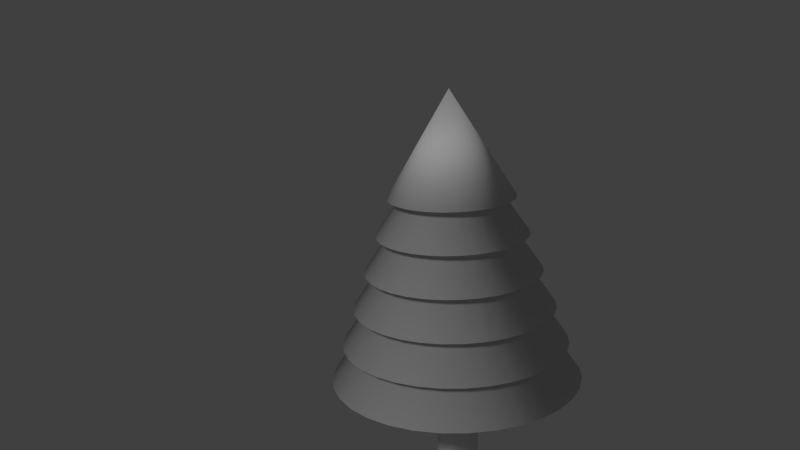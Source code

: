 # Source: tree.blend  (saved by Blender 2.72.0; exported with 4.5.12 LTS)
import bpy
from mathutils import Matrix  # noqa: F401  (used for matrix-valued properties, if any)

bpy.ops.wm.read_factory_settings(use_empty=True)
scene = bpy.context.scene
scene.name = 'Scene'

# ---- collections
col_collection_1 = bpy.data.collections.new('Collection 1'); scene.collection.children.link(col_collection_1)

# ---- materials (node trees are filled in below, after node groups)
mat_material_001 = bpy.data.materials.new('Material.001')
mat_material_001.alpha_threshold = 0.0
mat_material_001.use_transparent_shadow = False
mat_material_001.roughness = 0.5
mat_material_001.specular_intensity = 0.0
mat_material = bpy.data.materials.new('Material')
mat_material.alpha_threshold = 0.0
mat_material.use_transparent_shadow = False
mat_material.roughness = 0.5
mat_material.specular_intensity = 0.0
mat_material.line_color = (0.0, 0.0, 0.0, 1.0)

# ---- node groups
ng_auto_smooth = bpy.data.node_groups.new('Auto Smooth', 'GeometryNodeTree')
_s = ng_auto_smooth.interface.new_socket(name='Geometry', in_out='OUTPUT', socket_type='NodeSocketGeometry')
_s = ng_auto_smooth.interface.new_socket(name='Geometry', in_out='INPUT', socket_type='NodeSocketGeometry')
_s = ng_auto_smooth.interface.new_socket(name='Angle', in_out='INPUT', socket_type='NodeSocketFloat')
_s.subtype = 'ANGLE'
_s.min_value = 0.0
_s.max_value = 3.142
ng_auto_smooth.is_modifier = True
_N = ng_auto_smooth.nodes; _L = ng_auto_smooth.links
n0 = _N.new('NodeGroupOutput'); n0.name = 'Group Output'; n0.location = (480, -100)
n1 = _N.new('NodeGroupInput'); n1.name = 'Group Input'; n1.location = (-420, -300)
n2 = _N.new('NodeGroupInput'); n2.name = 'Group Input.001'; n2.location = (-60, -100)
n3 = _N.new('GeometryNodeSetShadeSmooth'); n3.name = 'Set Shade Smooth'; n3.location = (120, -100)
n3.domain = 'EDGE'
n4 = _N.new('GeometryNodeSetShadeSmooth'); n4.name = 'Set Shade Smooth.001'; n4.location = (300, -100)
n5 = _N.new('GeometryNodeInputMeshEdgeAngle'); n5.name = 'Edge Angle'; n5.location = (-420, -220)
n6 = _N.new('GeometryNodeInputEdgeSmooth'); n6.name = 'Is Edge Smooth'; n6.location = (-60, -160)
n7 = _N.new('GeometryNodeInputShadeSmooth'); n7.name = 'Is Face Smooth'; n7.location = (-240, -340)
n8 = _N.new('FunctionNodeBooleanMath'); n8.name = 'Boolean Math'; n8.location = (-60, -220)
n9 = _N.new('FunctionNodeCompare'); n9.name = 'Compare'; n9.location = (-240, -180)
n9.operation = 'LESS_EQUAL'
_L.new(n5.outputs[0], n9.inputs[0])
_L.new(n4.outputs[0], n0.inputs[0])
_L.new(n1.outputs[1], n9.inputs[1])
_L.new(n9.outputs[0], n8.inputs[0])
_L.new(n7.outputs[0], n8.inputs[1])
_L.new(n2.outputs[0], n3.inputs[0])
_L.new(n6.outputs[0], n3.inputs[1])
_L.new(n3.outputs[0], n4.inputs[0])
_L.new(n8.outputs[0], n3.inputs[2])
n0.is_active_output = True

# ---- material node trees

# ---- world
world_world = bpy.data.worlds.new('World'); scene.world = world_world
world_world.color = (0.05088, 0.05088, 0.05088)
world_world.use_sun_shadow = False
world_world.sun_shadow_jitter_overblur = 0.0
world_world.cycles.sampling_method = 'MANUAL'
world_world.cycles.sample_map_resolution = 256

# ---- cameras
cam_camera = bpy.data.cameras.new('Camera')
cam_camera.clip_end = 100.0
cam_camera.lens = 35.0
cam_camera.sensor_width = 32.0
cam_camera.sensor_height = 18.0
cam_camera.ortho_scale = 7.314
cam_camera.dof.focus_distance = 0.0
cam_camera.dof.aperture_fstop = 128.0

# ---- lights
light_sun = bpy.data.lights.new('Sun', 'SUN')
light_sun.transmission_factor = 0.0
light_sun.angle = 0.1993
light_sun.energy = 1.0
light_sun.shadow_buffer_clip_start = 0.5
light_sun.shadow_soft_size = 0.1
light_sun.shadow_cascade_max_distance = 1000.0
light_sun.cycles.use_multiple_importance_sampling = False

# ---- meshes
me_circle = bpy.data.meshes.new('Circle')
me_circle.from_pydata([(1.911e-07, 3.4, -2.575), (-0.6633, 3.335, -2.575), (-1.301, 3.141, -2.575), (-1.889, 2.827, -2.575), (-2.404, 2.404, -2.575), (-2.827, 1.889, -2.575), (-3.141, 1.301, -2.575), (-3.335, 0.6633, -2.575), (-3.4, -3.988e-07, -2.575), (-3.335, -0.6633, -2.575), (-3.141, -1.301, -2.575), (-2.827, -1.889, -2.575), (-2.404, -2.404, -2.575), (-1.889, -2.827, -2.575), (-1.301, -3.141, -2.575), (-0.6633, -3.335, -2.575), (1.299e-06, -3.4, -2.575), (0.6633, -3.335, -2.575), (1.301, -3.141, -2.575), (1.889, -2.827, -2.575), (2.404, -2.404, -2.575), (2.827, -1.889, -2.575), (3.141, -1.301, -2.575), (3.335, -0.6633, -2.575), (3.4, 2.627e-06, -2.575), (3.335, 0.6633, -2.575), (3.141, 1.301, -2.575), (2.827, 1.889, -2.575), (2.404, 2.404, -2.575), (1.889, 2.827, -2.575), (1.301, 3.141, -2.575), (0.6633, 3.335, -2.575), (2.824e-07, 2.72, -1.575), (-0.5306, 2.668, -1.575), (-1.041, 2.513, -1.575), (-1.511, 2.262, -1.575), (-1.923, 1.923, -1.575), (-2.262, 1.511, -1.575), (-2.513, 1.041, -1.575), (-2.668, 0.5306, -1.575), (-2.72, -2.765e-07, -1.575), (-2.668, -0.5306, -1.575), (-2.513, -1.041, -1.575), (-2.262, -1.511, -1.575), (-1.923, -1.923, -1.575), (-1.511, -2.262, -1.575), (-1.041, -2.513, -1.575), (-0.5306, -2.668, -1.575), (1.169e-06, -2.72, -1.575), (0.5306, -2.668, -1.575), (1.041, -2.513, -1.575), (1.511, -2.262, -1.575), (1.923, -1.923, -1.575), (2.262, -1.511, -1.575), (2.513, -1.041, -1.575), (2.668, -0.5306, -1.575), (2.72, 2.145e-06, -1.575), (2.668, 0.5306, -1.575), (2.513, 1.041, -1.575), (2.262, 1.511, -1.575), (1.923, 1.923, -1.575), (1.511, 2.262, -1.575), (1.041, 2.513, -1.575), (0.5306, 2.668, -1.575), (3.334e-07, 3.06, -1.575), (-0.597, 3.001, -1.575), (-1.171, 2.827, -1.575), (-1.7, 2.544, -1.575), (-2.164, 2.164, -1.575), (-2.544, 1.7, -1.575), (-2.827, 1.171, -1.575), (-3.001, 0.597, -1.575), (-3.06, -3.377e-07, -1.575), (-3.001, -0.597, -1.575), (-2.827, -1.171, -1.575), (-2.544, -1.7, -1.575), (-2.164, -2.164, -1.575), (-1.7, -2.544, -1.575), (-1.171, -2.827, -1.575), (-0.597, -3.001, -1.575), (1.33e-06, -3.06, -1.575), (0.597, -3.001, -1.575), (1.171, -2.827, -1.575), (1.7, -2.544, -1.575), (2.164, -2.164, -1.575), (2.544, -1.7, -1.575), (2.827, -1.171, -1.575), (3.001, -0.597, -1.575), (3.06, 2.386e-06, -1.575), (3.001, 0.597, -1.575), (2.827, 1.171, -1.575), (2.544, 1.7, -1.575), (2.164, 2.164, -1.575), (1.7, 2.544, -1.575), (1.171, 2.827, -1.575), (0.597, 3.001, -1.575), (2.385e-07, 2.38, -0.575), (-0.4643, 2.334, -0.575), (-0.9108, 2.199, -0.575), (-1.322, 1.979, -0.575), (-1.683, 1.683, -0.575), (-1.979, 1.322, -0.575), (-2.199, 0.9108, -0.575), (-2.334, 0.4643, -0.575), (-2.38, -2.153e-07, -0.575), (-2.334, -0.4643, -0.575), (-2.199, -0.9108, -0.575), (-1.979, -1.322, -0.575), (-1.683, -1.683, -0.575), (-1.322, -1.979, -0.575), (-0.9108, -2.199, -0.575), (-0.4643, -2.334, -0.575), (1.014e-06, -2.38, -0.575), (0.4643, -2.334, -0.575), (0.9108, -2.199, -0.575), (1.322, -1.979, -0.575), (1.683, -1.683, -0.575), (1.979, -1.322, -0.575), (2.199, -0.9108, -0.575), (2.334, -0.4643, -0.575), (2.38, 1.903e-06, -0.575), (2.334, 0.4643, -0.575), (2.199, 0.9108, -0.575), (1.979, 1.322, -0.575), (1.683, 1.683, -0.575), (1.322, 1.979, -0.575), (0.9108, 2.199, -0.575), (0.4643, 2.334, -0.575), (2.858e-07, 2.72, -0.575), (-0.5306, 2.668, -0.575), (-1.041, 2.513, -0.575), (-1.511, 2.262, -0.575), (-1.923, 1.923, -0.575), (-2.262, 1.511, -0.575), (-2.513, 1.041, -0.575), (-2.668, 0.5306, -0.575), (-2.72, -2.765e-07, -0.575), (-2.668, -0.5306, -0.575), (-2.513, -1.041, -0.575), (-2.262, -1.511, -0.575), (-1.923, -1.923, -0.575), (-1.511, -2.262, -0.575), (-1.041, -2.513, -0.575), (-0.5306, -2.668, -0.575), (1.172e-06, -2.72, -0.575), (0.5306, -2.668, -0.575), (1.041, -2.513, -0.575), (1.511, -2.262, -0.575), (1.923, -1.923, -0.575), (2.262, -1.511, -0.575), (2.513, -1.041, -0.575), (2.668, -0.5306, -0.575), (2.72, 2.145e-06, -0.575), (2.668, 0.5306, -0.575), (2.513, 1.041, -0.575), (2.262, 1.511, -0.575), (1.923, 1.923, -0.575), (1.511, 2.262, -0.575), (1.041, 2.513, -0.575), (0.5306, 2.668, -0.575), (1.913e-07, 2.04, 0.425), (-0.398, 2.001, 0.425), (-0.7807, 1.885, 0.425), (-1.133, 1.696, 0.425), (-1.442, 1.442, 0.425), (-1.696, 1.133, 0.425), (-1.885, 0.7807, 0.425), (-2.001, 0.398, 0.425), (-2.04, -1.542e-07, 0.425), (-2.001, -0.398, 0.425), (-1.885, -0.7807, 0.425), (-1.696, -1.133, 0.425), (-1.442, -1.442, 0.425), (-1.133, -1.696, 0.425), (-0.7807, -1.885, 0.425), (-0.398, -2.001, 0.425), (8.56e-07, -2.04, 0.425), (0.398, -2.001, 0.425), (0.7807, -1.885, 0.425), (1.133, -1.696, 0.425), (1.442, -1.442, 0.425), (1.696, -1.133, 0.425), (1.885, -0.7807, 0.425), (2.001, -0.398, 0.425), (2.04, 1.662e-06, 0.425), (2.001, 0.398, 0.425), (1.885, 0.7807, 0.425), (1.696, 1.133, 0.425), (1.442, 1.442, 0.425), (1.133, 1.696, 0.425), (0.7807, 1.885, 0.425), (0.398, 2.001, 0.425), (2.353e-07, 2.38, 0.425), (-0.4643, 2.334, 0.425), (-0.9108, 2.199, 0.425), (-1.322, 1.979, 0.425), (-1.683, 1.683, 0.425), (-1.979, 1.322, 0.425), (-2.199, 0.9108, 0.425), (-2.334, 0.4643, 0.425), (-2.38, -2.153e-07, 0.425), (-2.334, -0.4643, 0.425), (-2.199, -0.9108, 0.425), (-1.979, -1.322, 0.425), (-1.683, -1.683, 0.425), (-1.322, -1.979, 0.425), (-0.9108, -2.199, 0.425), (-0.4643, -2.334, 0.425), (1.011e-06, -2.38, 0.425), (0.4643, -2.334, 0.425), (0.9108, -2.199, 0.425), (1.322, -1.979, 0.425), (1.683, -1.683, 0.425), (1.979, -1.322, 0.425), (2.199, -0.9108, 0.425), (2.334, -0.4643, 0.425), (2.38, 1.903e-06, 0.425), (2.334, 0.4643, 0.425), (2.199, 0.9108, 0.425), (1.979, 1.322, 0.425), (1.683, 1.683, 0.425), (1.322, 1.979, 0.425), (0.9108, 2.199, 0.425), (0.4643, 2.334, 0.425), (1.551e-07, 1.7, 1.425), (-0.3317, 1.667, 1.425), (-0.6506, 1.571, 1.425), (-0.9445, 1.413, 1.425), (-1.202, 1.202, 1.425), (-1.413, 0.9445, 1.425), (-1.571, 0.6506, 1.425), (-1.667, 0.3317, 1.425), (-1.7, -9.301e-08, 1.425), (-1.667, -0.3317, 1.425), (-1.571, -0.6506, 1.425), (-1.413, -0.9445, 1.425), (-1.202, -1.202, 1.425), (-0.9445, -1.413, 1.425), (-0.6506, -1.571, 1.425), (-0.3317, -1.667, 1.425), (7.091e-07, -1.7, 1.425), (0.3317, -1.667, 1.425), (0.6506, -1.571, 1.425), (0.9445, -1.413, 1.425), (1.202, -1.202, 1.425), (1.413, -0.9445, 1.425), (1.571, -0.6506, 1.425), (1.667, -0.3317, 1.425), (1.7, 1.42e-06, 1.425), (1.667, 0.3317, 1.425), (1.571, 0.6506, 1.425), (1.413, 0.9445, 1.425), (1.202, 1.202, 1.425), (0.9445, 1.413, 1.425), (0.6506, 1.571, 1.425), (0.3317, 1.667, 1.425), (1.991e-07, 2.04, 1.425), (-0.398, 2.001, 1.425), (-0.7807, 1.885, 1.425), (-1.133, 1.696, 1.425), (-1.442, 1.442, 1.425), (-1.696, 1.133, 1.425), (-1.885, 0.7807, 1.425), (-2.001, 0.398, 1.425), (-2.04, -1.542e-07, 1.425), (-2.001, -0.398, 1.425), (-1.885, -0.7807, 1.425), (-1.696, -1.133, 1.425), (-1.442, -1.442, 1.425), (-1.133, -1.696, 1.425), (-0.7807, -1.885, 1.425), (-0.398, -2.001, 1.425), (8.638e-07, -2.04, 1.425), (0.398, -2.001, 1.425), (0.7807, -1.885, 1.425), (1.133, -1.696, 1.425), (1.442, -1.442, 1.425), (1.696, -1.133, 1.425), (1.885, -0.7807, 1.425), (2.001, -0.398, 1.425), (2.04, 1.662e-06, 1.425), (2.001, 0.398, 1.425), (1.885, 0.7807, 1.425), (1.696, 1.133, 1.425), (1.442, 1.442, 1.425), (1.133, 1.696, 1.425), (0.7807, 1.885, 1.425), (0.398, 2.001, 1.425), (9.517e-08, 1.36, 2.425), (-0.2653, 1.334, 2.425), (-0.5204, 1.256, 2.425), (-0.7556, 1.131, 2.425), (-0.9617, 0.9617, 2.425), (-1.131, 0.7556, 2.425), (-1.256, 0.5204, 2.425), (-1.334, 0.2653, 2.425), (-1.36, -3.184e-08, 2.425), (-1.334, -0.2653, 2.425), (-1.256, -0.5204, 2.425), (-1.131, -0.7556, 2.425), (-0.9617, -0.9617, 2.425), (-0.7556, -1.131, 2.425), (-0.5204, -1.256, 2.425), (-0.2653, -1.334, 2.425), (5.383e-07, -1.36, 2.425), (0.2653, -1.334, 2.425), (0.5205, -1.256, 2.425), (0.7556, -1.131, 2.425), (0.9617, -0.9617, 2.425), (1.131, -0.7556, 2.425), (1.256, -0.5204, 2.425), (1.334, -0.2653, 2.425), (1.36, 1.179e-06, 2.425), (1.334, 0.2653, 2.425), (1.256, 0.5205, 2.425), (1.131, 0.7556, 2.425), (0.9617, 0.9617, 2.425), (0.7556, 1.131, 2.425), (0.5204, 1.256, 2.425), (0.2653, 1.334, 2.425), (1.348e-07, 1.7, 2.425), (-0.3317, 1.667, 2.425), (-0.6506, 1.571, 2.425), (-0.9445, 1.413, 2.425), (-1.202, 1.202, 2.425), (-1.413, 0.9445, 2.425), (-1.571, 0.6506, 2.425), (-1.667, 0.3317, 2.425), (-1.7, -9.301e-08, 2.425), (-1.667, -0.3317, 2.425), (-1.571, -0.6506, 2.425), (-1.413, -0.9445, 2.425), (-1.202, -1.202, 2.425), (-0.9445, -1.413, 2.425), (-0.6506, -1.571, 2.425), (-0.3317, -1.667, 2.425), (6.887e-07, -1.7, 2.425), (0.3317, -1.667, 2.425), (0.6506, -1.571, 2.425), (0.9445, -1.413, 2.425), (1.202, -1.202, 2.425), (1.413, -0.9445, 2.425), (1.571, -0.6506, 2.425), (1.667, -0.3317, 2.425), (1.7, 1.42e-06, 2.425), (1.667, 0.3317, 2.425), (1.571, 0.6506, 2.425), (1.413, 0.9445, 2.425), (1.202, 1.202, 2.425), (0.9445, 1.413, 2.425), (0.6506, 1.571, 2.425), (0.3317, 1.667, 2.425), (-9.248e-08, 2.203e-07, 5.225)], [], [(1, 0, 31, 30, 29, 28, 27, 26, 25, 24, 23, 22, 21, 20, 19, 18, 17, 16, 15, 14, 13, 12, 11, 10, 9, 8, 7, 6, 5, 4, 3, 2), (58, 59, 91, 90), (23, 24, 56, 55), (1, 2, 34, 33), (12, 13, 45, 44), (21, 22, 54, 53), (10, 11, 43, 42), (30, 31, 63, 62), (19, 20, 52, 51), (8, 9, 41, 40), (28, 29, 61, 60), (17, 18, 50, 49), (6, 7, 39, 38), (26, 27, 59, 58), (4, 5, 37, 36), (15, 16, 48, 47), (24, 25, 57, 56), (2, 3, 35, 34), (13, 14, 46, 45), (22, 23, 55, 54), (0, 1, 33, 32), (11, 12, 44, 43), (31, 0, 32, 63), (20, 21, 53, 52), (9, 10, 42, 41), (29, 30, 62, 61), (18, 19, 51, 50), (7, 8, 40, 39), (27, 28, 60, 59), (16, 17, 49, 48), (5, 6, 38, 37), (25, 26, 58, 57), (3, 4, 36, 35), (14, 15, 47, 46), (92, 93, 125, 124), (36, 37, 69, 68), (47, 48, 80, 79), (56, 57, 89, 88), (34, 35, 67, 66), (45, 46, 78, 77), (54, 55, 87, 86), (32, 33, 65, 64), (43, 44, 76, 75), (63, 32, 64, 95), (52, 53, 85, 84), (41, 42, 74, 73), (61, 62, 94, 93), (50, 51, 83, 82), (39, 40, 72, 71), (59, 60, 92, 91), (48, 49, 81, 80), (37, 38, 70, 69), (57, 58, 90, 89), (35, 36, 68, 67), (46, 47, 79, 78), (55, 56, 88, 87), (33, 34, 66, 65), (44, 45, 77, 76), (53, 54, 86, 85), (42, 43, 75, 74), (62, 63, 95, 94), (51, 52, 84, 83), (40, 41, 73, 72), (60, 61, 93, 92), (49, 50, 82, 81), (38, 39, 71, 70), (126, 127, 159, 158), (81, 82, 114, 113), (70, 71, 103, 102), (90, 91, 123, 122), (68, 69, 101, 100), (79, 80, 112, 111), (88, 89, 121, 120), (66, 67, 99, 98), (77, 78, 110, 109), (86, 87, 119, 118), (64, 65, 97, 96), (75, 76, 108, 107), (95, 64, 96, 127), (84, 85, 117, 116), (73, 74, 106, 105), (93, 94, 126, 125), (82, 83, 115, 114), (71, 72, 104, 103), (91, 92, 124, 123), (80, 81, 113, 112), (69, 70, 102, 101), (89, 90, 122, 121), (67, 68, 100, 99), (78, 79, 111, 110), (87, 88, 120, 119), (65, 66, 98, 97), (76, 77, 109, 108), (85, 86, 118, 117), (74, 75, 107, 106), (94, 95, 127, 126), (83, 84, 116, 115), (72, 73, 105, 104), (149, 150, 182, 181), (115, 116, 148, 147), (104, 105, 137, 136), (124, 125, 157, 156), (113, 114, 146, 145), (102, 103, 135, 134), (122, 123, 155, 154), (100, 101, 133, 132), (111, 112, 144, 143), (120, 121, 153, 152), (98, 99, 131, 130), (109, 110, 142, 141), (118, 119, 151, 150), (96, 97, 129, 128), (107, 108, 140, 139), (127, 96, 128, 159), (116, 117, 149, 148), (105, 106, 138, 137), (125, 126, 158, 157), (114, 115, 147, 146), (103, 104, 136, 135), (123, 124, 156, 155), (112, 113, 145, 144), (101, 102, 134, 133), (121, 122, 154, 153), (99, 100, 132, 131), (110, 111, 143, 142), (119, 120, 152, 151), (97, 98, 130, 129), (108, 109, 141, 140), (117, 118, 150, 149), (106, 107, 139, 138), (183, 184, 216, 215), (138, 139, 171, 170), (158, 159, 191, 190), (147, 148, 180, 179), (136, 137, 169, 168), (156, 157, 189, 188), (145, 146, 178, 177), (134, 135, 167, 166), (154, 155, 187, 186), (132, 133, 165, 164), (143, 144, 176, 175), (152, 153, 185, 184), (130, 131, 163, 162), (141, 142, 174, 173), (150, 151, 183, 182), (128, 129, 161, 160), (139, 140, 172, 171), (159, 128, 160, 191), (148, 149, 181, 180), (137, 138, 170, 169), (157, 158, 190, 189), (146, 147, 179, 178), (135, 136, 168, 167), (155, 156, 188, 187), (144, 145, 177, 176), (133, 134, 166, 165), (153, 154, 186, 185), (131, 132, 164, 163), (142, 143, 175, 174), (151, 152, 184, 183), (129, 130, 162, 161), (140, 141, 173, 172), (217, 218, 250, 249), (161, 162, 194, 193), (172, 173, 205, 204), (181, 182, 214, 213), (170, 171, 203, 202), (190, 191, 223, 222), (179, 180, 212, 211), (168, 169, 201, 200), (188, 189, 221, 220), (177, 178, 210, 209), (166, 167, 199, 198), (186, 187, 219, 218), (164, 165, 197, 196), (175, 176, 208, 207), (184, 185, 217, 216), (162, 163, 195, 194), (173, 174, 206, 205), (182, 183, 215, 214), (160, 161, 193, 192), (171, 172, 204, 203), (191, 160, 192, 223), (180, 181, 213, 212), (169, 170, 202, 201), (189, 190, 222, 221), (178, 179, 211, 210), (167, 168, 200, 199), (187, 188, 220, 219), (176, 177, 209, 208), (165, 166, 198, 197), (185, 186, 218, 217), (163, 164, 196, 195), (174, 175, 207, 206), (251, 252, 284, 283), (195, 196, 228, 227), (206, 207, 239, 238), (215, 216, 248, 247), (193, 194, 226, 225), (204, 205, 237, 236), (213, 214, 246, 245), (202, 203, 235, 234), (222, 223, 255, 254), (211, 212, 244, 243), (200, 201, 233, 232), (220, 221, 253, 252), (209, 210, 242, 241), (198, 199, 231, 230), (218, 219, 251, 250), (196, 197, 229, 228), (207, 208, 240, 239), (216, 217, 249, 248), (194, 195, 227, 226), (205, 206, 238, 237), (214, 215, 247, 246), (192, 193, 225, 224), (203, 204, 236, 235), (223, 192, 224, 255), (212, 213, 245, 244), (201, 202, 234, 233), (221, 222, 254, 253), (210, 211, 243, 242), (199, 200, 232, 231), (219, 220, 252, 251), (208, 209, 241, 240), (197, 198, 230, 229), (285, 286, 318, 317), (240, 241, 273, 272), (229, 230, 262, 261), (249, 250, 282, 281), (227, 228, 260, 259), (238, 239, 271, 270), (247, 248, 280, 279), (225, 226, 258, 257), (236, 237, 269, 268), (245, 246, 278, 277), (234, 235, 267, 266), (254, 255, 287, 286), (243, 244, 276, 275), (232, 233, 265, 264), (252, 253, 285, 284), (241, 242, 274, 273), (230, 231, 263, 262), (250, 251, 283, 282), (228, 229, 261, 260), (239, 240, 272, 271), (248, 249, 281, 280), (226, 227, 259, 258), (237, 238, 270, 269), (246, 247, 279, 278), (224, 225, 257, 256), (235, 236, 268, 267), (255, 224, 256, 287), (244, 245, 277, 276), (233, 234, 266, 265), (253, 254, 286, 285), (242, 243, 275, 274), (231, 232, 264, 263), (319, 288, 320, 351), (274, 275, 307, 306), (263, 264, 296, 295), (283, 284, 316, 315), (272, 273, 305, 304), (261, 262, 294, 293), (281, 282, 314, 313), (259, 260, 292, 291), (270, 271, 303, 302), (279, 280, 312, 311), (257, 258, 290, 289), (268, 269, 301, 300), (277, 278, 310, 309), (266, 267, 299, 298), (286, 287, 319, 318), (275, 276, 308, 307), (264, 265, 297, 296), (284, 285, 317, 316), (273, 274, 306, 305), (262, 263, 295, 294), (282, 283, 315, 314), (260, 261, 293, 292), (271, 272, 304, 303), (280, 281, 313, 312), (258, 259, 291, 290), (269, 270, 302, 301), (278, 279, 311, 310), (256, 257, 289, 288), (267, 268, 300, 299), (287, 256, 288, 319), (276, 277, 309, 308), (265, 266, 298, 297), (308, 309, 341, 340), (297, 298, 330, 329), (317, 318, 350, 349), (306, 307, 339, 338), (295, 296, 328, 327), (315, 316, 348, 347), (304, 305, 337, 336), (293, 294, 326, 325), (313, 314, 346, 345), (291, 292, 324, 323), (302, 303, 335, 334), (311, 312, 344, 343), (289, 290, 322, 321), (300, 301, 333, 332), (309, 310, 342, 341), (298, 299, 331, 330), (318, 319, 351, 350), (307, 308, 340, 339), (296, 297, 329, 328), (316, 317, 349, 348), (305, 306, 338, 337), (294, 295, 327, 326), (314, 315, 347, 346), (292, 293, 325, 324), (303, 304, 336, 335), (312, 313, 345, 344), (290, 291, 323, 322), (301, 302, 334, 333), (310, 311, 343, 342), (288, 289, 321, 320), (299, 300, 332, 331), (342, 343, 352), (320, 321, 352), (331, 332, 352), (351, 320, 352), (340, 341, 352), (329, 330, 352), (349, 350, 352), (338, 339, 352), (327, 328, 352), (347, 348, 352), (336, 337, 352), (325, 326, 352), (345, 346, 352), (323, 324, 352), (334, 335, 352), (343, 344, 352), (321, 322, 352), (332, 333, 352), (341, 342, 352), (330, 331, 352), (350, 351, 352), (339, 340, 352), (328, 329, 352), (348, 349, 352), (337, 338, 352), (326, 327, 352), (346, 347, 352), (324, 325, 352), (335, 336, 352), (344, 345, 352), (322, 323, 352), (333, 334, 352)])
me_circle.polygons.foreach_set('use_smooth', [True] * 353)
_uv = me_circle.uv_layers.new(name='UVMap')
_uv.uv.foreach_set('vector', [0.5, 1.0, 0.4025, 0.9904, 0.3087, 0.9619, 0.2222, 0.9157, 0.1464, 0.8536, 0.08427, 0.7778, 0.03806, 0.6913, 0.009607, 0.5975, 0.0, 0.5, 0.009607, 0.4025, 0.03806, 0.3087, 0.08426, 0.2222, 0.1464, 0.1464, 0.2222, 0.08427, 0.3087, 0.03806, 0.4025, 0.009607, 0.5, 0.0, 0.5975, 0.009607, 0.6913, 0.03806, 0.7778, 0.08427, 0.8536, 0.1464, 0.9157, 0.2222, 0.9619, 0.3087, 0.9904, 0.4025, 1.0, 0.5, 0.9904, 0.5975, 0.9619, 0.6913, 0.9157, 0.7778, 0.8536, 0.8536, 0.7778, 0.9157, 0.6913, 0.9619, 0.5975, 0.9904, 0.0, 0.0, 0.0, 1.0, 1.0, 1.0, 1.0, 0.0, 0.0, 0.0, 0.0, 1.0, 1.0, 1.0, 1.0, 0.0, 0.0, 0.0, 0.0, 1.0, 1.0, 1.0, 1.0, 0.0, 0.0, 0.0, 0.0, 1.0, 1.0, 1.0, 1.0, 0.0, 0.0, 0.0, 0.0, 1.0, 1.0, 1.0, 1.0, 0.0, 0.0, 0.0, 0.0, 1.0, 1.0, 1.0, 1.0, 0.0, 0.0, 0.0, 0.0, 1.0, 1.0, 1.0, 1.0, 0.0, 0.0, 0.0, 0.0, 1.0, 1.0, 1.0, 1.0, 0.0, 0.0, 0.0, 0.0, 1.0, 1.0, 1.0, 1.0, 0.0, 0.0, 0.0, 0.0, 1.0, 1.0, 1.0, 1.0, 0.0, 0.0, 0.0, 0.0, 1.0, 1.0, 1.0, 1.0, 0.0, 0.0, 0.0, 0.0, 1.0, 1.0, 1.0, 1.0, 0.0, 0.0, 0.0, 0.0, 1.0, 1.0, 1.0, 1.0, 0.0, 0.0, 0.0, 0.0, 1.0, 1.0, 1.0, 1.0, 0.0, 0.0, 0.0, 0.0, 1.0, 1.0, 1.0, 1.0, 0.0, 0.0, 0.0, 0.0, 1.0, 1.0, 1.0, 1.0, 0.0, 0.0, 0.0, 0.0, 1.0, 1.0, 1.0, 1.0, 0.0, 0.0, 0.0, 0.0, 1.0, 1.0, 1.0, 1.0, 0.0, 0.0, 0.0, 0.0, 1.0, 1.0, 1.0, 1.0, 0.0, 0.0, 0.0, 0.0, 1.0, 1.0, 1.0, 1.0, 0.0, 0.0, 0.0, 0.0, 1.0, 1.0, 1.0, 1.0, 0.0, 0.0, 0.0, 0.0, 1.0, 1.0, 1.0, 1.0, 0.0, 0.0, 0.0, 0.0, 1.0, 1.0, 1.0, 1.0, 0.0, 0.0, 0.0, 0.0, 1.0, 1.0, 1.0, 1.0, 0.0, 0.0, 0.0, 0.0, 1.0, 1.0, 1.0, 1.0, 0.0, 0.0, 0.0, 0.0, 1.0, 1.0, 1.0, 1.0, 0.0, 0.0, 0.0, 0.0, 1.0, 1.0, 1.0, 1.0, 0.0, 0.0, 0.0, 0.0, 1.0, 1.0, 1.0, 1.0, 0.0, 0.0, 0.0, 0.0, 1.0, 1.0, 1.0, 1.0, 0.0, 0.0, 0.0, 0.0, 1.0, 1.0, 1.0, 1.0, 0.0, 0.0, 0.0, 0.0, 1.0, 1.0, 1.0, 1.0, 0.0, 0.0, 0.0, 0.0, 1.0, 1.0, 1.0, 1.0, 0.0, 0.0, 0.0, 0.0, 1.0, 1.0, 1.0, 1.0, 0.0, 0.0, 0.0, 0.0, 1.0, 1.0, 1.0, 1.0, 0.0, 0.0, 0.0, 0.0, 1.0, 1.0, 1.0, 1.0, 0.0, 0.0, 0.0, 0.0, 1.0, 1.0, 1.0, 1.0, 0.0, 0.0, 0.0, 0.0, 1.0, 1.0, 1.0, 1.0, 0.0, 0.0, 0.0, 0.0, 1.0, 1.0, 1.0, 1.0, 0.0, 0.0, 0.0, 0.0, 1.0, 1.0, 1.0, 1.0, 0.0, 0.0, 0.0, 0.0, 1.0, 1.0, 1.0, 1.0, 0.0, 0.0, 0.0, 0.0, 1.0, 1.0, 1.0, 1.0, 0.0, 0.0, 0.0, 0.0, 1.0, 1.0, 1.0, 1.0, 0.0, 0.0, 0.0, 0.0, 1.0, 1.0, 1.0, 1.0, 0.0, 0.0, 0.0, 0.0, 1.0, 1.0, 1.0, 1.0, 0.0, 0.0, 0.0, 0.0, 1.0, 1.0, 1.0, 1.0, 0.0, 0.0, 0.0, 0.0, 1.0, 1.0, 1.0, 1.0, 0.0, 0.0, 0.0, 0.0, 1.0, 1.0, 1.0, 1.0, 0.0, 0.0, 0.0, 0.0, 1.0, 1.0, 1.0, 1.0, 0.0, 0.0, 0.0, 0.0, 1.0, 1.0, 1.0, 1.0, 0.0, 0.0, 0.0, 0.0, 1.0, 1.0, 1.0, 1.0, 0.0, 0.0, 0.0, 0.0, 1.0, 1.0, 1.0, 1.0, 0.0, 0.0, 0.0, 0.0, 1.0, 1.0, 1.0, 1.0, 0.0, 0.0, 0.0, 0.0, 1.0, 1.0, 1.0, 1.0, 0.0, 0.0, 0.0, 0.0, 1.0, 1.0, 1.0, 1.0, 0.0, 0.0, 0.0, 0.0, 1.0, 1.0, 1.0, 1.0, 0.0, 0.0, 0.0, 0.0, 1.0, 1.0, 1.0, 1.0, 0.0, 0.0, 0.0, 0.0, 1.0, 1.0, 1.0, 1.0, 0.0, 0.0, 0.0, 0.0, 1.0, 1.0, 1.0, 1.0, 0.0, 0.0, 0.0, 0.0, 1.0, 1.0, 1.0, 1.0, 0.0, 0.0, 0.0, 0.0, 1.0, 1.0, 1.0, 1.0, 0.0, 0.0, 0.0, 0.0, 1.0, 1.0, 1.0, 1.0, 0.0, 0.0, 0.0, 0.0, 1.0, 1.0, 1.0, 1.0, 0.0, 0.0, 0.0, 0.0, 1.0, 1.0, 1.0, 1.0, 0.0, 0.0, 0.0, 0.0, 1.0, 1.0, 1.0, 1.0, 0.0, 0.0, 0.0, 0.0, 1.0, 1.0, 1.0, 1.0, 0.0, 0.0, 0.0, 0.0, 1.0, 1.0, 1.0, 1.0, 0.0, 0.0, 0.0, 0.0, 1.0, 1.0, 1.0, 1.0, 0.0, 0.0, 0.0, 0.0, 1.0, 1.0, 1.0, 1.0, 0.0, 0.0, 0.0, 0.0, 1.0, 1.0, 1.0, 1.0, 0.0, 0.0, 0.0, 0.0, 1.0, 1.0, 1.0, 1.0, 0.0, 0.0, 0.0, 0.0, 1.0, 1.0, 1.0, 1.0, 0.0, 0.0, 0.0, 0.0, 1.0, 1.0, 1.0, 1.0, 0.0, 0.0, 0.0, 0.0, 1.0, 1.0, 1.0, 1.0, 0.0, 0.0, 0.0, 0.0, 1.0, 1.0, 1.0, 1.0, 0.0, 0.0, 0.0, 0.0, 1.0, 1.0, 1.0, 1.0, 0.0, 0.0, 0.0, 0.0, 1.0, 1.0, 1.0, 1.0, 0.0, 0.0, 0.0, 0.0, 1.0, 1.0, 1.0, 1.0, 0.0, 0.0, 0.0, 0.0, 1.0, 1.0, 1.0, 1.0, 0.0, 0.0, 0.0, 0.0, 1.0, 1.0, 1.0, 1.0, 0.0, 0.0, 0.0, 0.0, 1.0, 1.0, 1.0, 1.0, 0.0, 0.0, 0.0, 0.0, 1.0, 1.0, 1.0, 1.0, 0.0, 0.0, 0.0, 0.0, 1.0, 1.0, 1.0, 1.0, 0.0, 0.0, 0.0, 0.0, 1.0, 1.0, 1.0, 1.0, 0.0, 0.0, 0.0, 0.0, 1.0, 1.0, 1.0, 1.0, 0.0, 0.0, 0.0, 0.0, 1.0, 1.0, 1.0, 1.0, 0.0, 0.0, 0.0, 0.0, 1.0, 1.0, 1.0, 1.0, 0.0, 0.0, 0.0, 0.0, 1.0, 1.0, 1.0, 1.0, 0.0, 0.0, 0.0, 0.0, 1.0, 1.0, 1.0, 1.0, 0.0, 0.0, 0.0, 0.0, 1.0, 1.0, 1.0, 1.0, 0.0, 0.0, 0.0, 0.0, 1.0, 1.0, 1.0, 1.0, 0.0, 0.0, 0.0, 0.0, 1.0, 1.0, 1.0, 1.0, 0.0, 0.0, 0.0, 0.0, 1.0, 1.0, 1.0, 1.0, 0.0, 0.0, 0.0, 0.0, 1.0, 1.0, 1.0, 1.0, 0.0, 0.0, 0.0, 0.0, 1.0, 1.0, 1.0, 1.0, 0.0, 0.0, 0.0, 0.0, 1.0, 1.0, 1.0, 1.0, 0.0, 0.0, 0.0, 0.0, 1.0, 1.0, 1.0, 1.0, 0.0, 0.0, 0.0, 0.0, 1.0, 1.0, 1.0, 1.0, 0.0, 0.0, 0.0, 0.0, 1.0, 1.0, 1.0, 1.0, 0.0, 0.0, 0.0, 0.0, 1.0, 1.0, 1.0, 1.0, 0.0, 0.0, 0.0, 0.0, 1.0, 1.0, 1.0, 1.0, 0.0, 0.0, 0.0, 0.0, 1.0, 1.0, 1.0, 1.0, 0.0, 0.0, 0.0, 0.0, 1.0, 1.0, 1.0, 1.0, 0.0, 0.0, 0.0, 0.0, 1.0, 1.0, 1.0, 1.0, 0.0, 0.0, 0.0, 0.0, 1.0, 1.0, 1.0, 1.0, 0.0, 0.0, 0.0, 0.0, 1.0, 1.0, 1.0, 1.0, 0.0, 0.0, 0.0, 0.0, 1.0, 1.0, 1.0, 1.0, 0.0, 0.0, 0.0, 0.0, 1.0, 1.0, 1.0, 1.0, 0.0, 0.0, 0.0, 0.0, 1.0, 1.0, 1.0, 1.0, 0.0, 0.0, 0.0, 0.0, 1.0, 1.0, 1.0, 1.0, 0.0, 0.0, 0.0, 0.0, 1.0, 1.0, 1.0, 1.0, 0.0, 0.0, 0.0, 0.0, 1.0, 1.0, 1.0, 1.0, 0.0, 0.0, 0.0, 0.0, 1.0, 1.0, 1.0, 1.0, 0.0, 0.0, 0.0, 0.0, 1.0, 1.0, 1.0, 1.0, 0.0, 0.0, 0.0, 0.0, 1.0, 1.0, 1.0, 1.0, 0.0, 0.0, 0.0, 0.0, 1.0, 1.0, 1.0, 1.0, 0.0, 0.0, 0.0, 0.0, 1.0, 1.0, 1.0, 1.0, 0.0, 0.0, 0.0, 0.0, 1.0, 1.0, 1.0, 1.0, 0.0, 0.0, 0.0, 0.0, 1.0, 1.0, 1.0, 1.0, 0.0, 0.0, 0.0, 0.0, 1.0, 1.0, 1.0, 1.0, 0.0, 0.0, 0.0, 0.0, 1.0, 1.0, 1.0, 1.0, 0.0, 0.0, 0.0, 0.0, 1.0, 1.0, 1.0, 1.0, 0.0, 0.0, 0.0, 0.0, 1.0, 1.0, 1.0, 1.0, 0.0, 0.0, 0.0, 0.0, 1.0, 1.0, 1.0, 1.0, 0.0, 0.0, 0.0, 0.0, 1.0, 1.0, 1.0, 1.0, 0.0, 0.0, 0.0, 0.0, 1.0, 1.0, 1.0, 1.0, 0.0, 0.0, 0.0, 0.0, 1.0, 1.0, 1.0, 1.0, 0.0, 0.0, 0.0, 0.0, 1.0, 1.0, 1.0, 1.0, 0.0, 0.0, 0.0, 0.0, 1.0, 1.0, 1.0, 1.0, 0.0, 0.0, 0.0, 0.0, 1.0, 1.0, 1.0, 1.0, 0.0, 0.0, 0.0, 0.0, 1.0, 1.0, 1.0, 1.0, 0.0, 0.0, 0.0, 0.0, 1.0, 1.0, 1.0, 1.0, 0.0, 0.0, 0.0, 0.0, 1.0, 1.0, 1.0, 1.0, 0.0, 0.0, 0.0, 0.0, 1.0, 1.0, 1.0, 1.0, 0.0, 0.0, 0.0, 0.0, 1.0, 1.0, 1.0, 1.0, 0.0, 0.0, 0.0, 0.0, 1.0, 1.0, 1.0, 1.0, 0.0, 0.0, 0.0, 0.0, 1.0, 1.0, 1.0, 1.0, 0.0, 0.0, 0.0, 0.0, 1.0, 1.0, 1.0, 1.0, 0.0, 0.0, 0.0, 0.0, 1.0, 1.0, 1.0, 1.0, 0.0, 0.0, 0.0, 0.0, 1.0, 1.0, 1.0, 1.0, 0.0, 0.0, 0.0, 0.0, 1.0, 1.0, 1.0, 1.0, 0.0, 0.0, 0.0, 0.0, 1.0, 1.0, 1.0, 1.0, 0.0, 0.0, 0.0, 0.0, 1.0, 1.0, 1.0, 1.0, 0.0, 0.0, 0.0, 0.0, 1.0, 1.0, 1.0, 1.0, 0.0, 0.0, 0.0, 0.0, 1.0, 1.0, 1.0, 1.0, 0.0, 0.0, 0.0, 0.0, 1.0, 1.0, 1.0, 1.0, 0.0, 0.0, 0.0, 0.0, 1.0, 1.0, 1.0, 1.0, 0.0, 0.0, 0.0, 0.0, 1.0, 1.0, 1.0, 1.0, 0.0, 0.0, 0.0, 0.0, 1.0, 1.0, 1.0, 1.0, 0.0, 0.0, 0.0, 0.0, 1.0, 1.0, 1.0, 1.0, 0.0, 0.0, 0.0, 0.0, 1.0, 1.0, 1.0, 1.0, 0.0, 0.0, 0.0, 0.0, 1.0, 1.0, 1.0, 1.0, 0.0, 0.0, 0.0, 0.0, 1.0, 1.0, 1.0, 1.0, 0.0, 0.0, 0.0, 0.0, 1.0, 1.0, 1.0, 1.0, 0.0, 0.0, 0.0, 0.0, 1.0, 1.0, 1.0, 1.0, 0.0, 0.0, 0.0, 0.0, 1.0, 1.0, 1.0, 1.0, 0.0, 0.0, 0.0, 0.0, 1.0, 1.0, 1.0, 1.0, 0.0, 0.0, 0.0, 0.0, 1.0, 1.0, 1.0, 1.0, 0.0, 0.0, 0.0, 0.0, 1.0, 1.0, 1.0, 1.0, 0.0, 0.0, 0.0, 0.0, 1.0, 1.0, 1.0, 1.0, 0.0, 0.0, 0.0, 0.0, 1.0, 1.0, 1.0, 1.0, 0.0, 0.0, 0.0, 0.0, 1.0, 1.0, 1.0, 1.0, 0.0, 0.0, 0.0, 0.0, 1.0, 1.0, 1.0, 1.0, 0.0, 0.0, 0.0, 0.0, 1.0, 1.0, 1.0, 1.0, 0.0, 0.0, 0.0, 0.0, 1.0, 1.0, 1.0, 1.0, 0.0, 0.0, 0.0, 0.0, 1.0, 1.0, 1.0, 1.0, 0.0, 0.0, 0.0, 0.0, 1.0, 1.0, 1.0, 1.0, 0.0, 0.0, 0.0, 0.0, 1.0, 1.0, 1.0, 1.0, 0.0, 0.0, 0.0, 0.0, 1.0, 1.0, 1.0, 1.0, 0.0, 0.0, 0.0, 0.0, 1.0, 1.0, 1.0, 1.0, 0.0, 0.0, 0.0, 0.0, 1.0, 1.0, 1.0, 1.0, 0.0, 0.0, 0.0, 0.0, 1.0, 1.0, 1.0, 1.0, 0.0, 0.0, 0.0, 0.0, 1.0, 1.0, 1.0, 1.0, 0.0, 0.0, 0.0, 0.0, 1.0, 1.0, 1.0, 1.0, 0.0, 0.0, 0.0, 0.0, 1.0, 1.0, 1.0, 1.0, 0.0, 0.0, 0.0, 0.0, 1.0, 1.0, 1.0, 1.0, 0.0, 0.0, 0.0, 0.0, 1.0, 1.0, 1.0, 1.0, 0.0, 0.0, 0.0, 0.0, 1.0, 1.0, 1.0, 1.0, 0.0, 0.0, 0.0, 0.0, 1.0, 1.0, 1.0, 1.0, 0.0, 0.0, 0.0, 0.0, 1.0, 1.0, 1.0, 1.0, 0.0, 0.0, 0.0, 0.0, 1.0, 1.0, 1.0, 1.0, 0.0, 0.0, 0.0, 0.0, 1.0, 1.0, 1.0, 1.0, 0.0, 0.0, 0.0, 0.0, 1.0, 1.0, 1.0, 1.0, 0.0, 0.0, 0.0, 0.0, 1.0, 1.0, 1.0, 1.0, 0.0, 0.0, 0.0, 0.0, 1.0, 1.0, 1.0, 1.0, 0.0, 0.0, 0.0, 0.0, 1.0, 1.0, 1.0, 1.0, 0.0, 0.0, 0.0, 0.0, 1.0, 1.0, 1.0, 1.0, 0.0, 0.0, 0.0, 0.0, 1.0, 1.0, 1.0, 1.0, 0.0, 0.0, 0.0, 0.0, 1.0, 1.0, 1.0, 1.0, 0.0, 0.0, 0.0, 0.0, 1.0, 1.0, 1.0, 1.0, 0.0, 0.0, 0.0, 0.0, 1.0, 1.0, 1.0, 1.0, 0.0, 0.0, 0.0, 0.0, 1.0, 1.0, 1.0, 1.0, 0.0, 0.0, 0.0, 0.0, 1.0, 1.0, 1.0, 1.0, 0.0, 0.0, 0.0, 0.0, 1.0, 1.0, 1.0, 1.0, 0.0, 0.0, 0.0, 0.0, 1.0, 1.0, 1.0, 1.0, 0.0, 0.0, 0.0, 0.0, 1.0, 1.0, 1.0, 1.0, 0.0, 0.0, 0.0, 0.0, 1.0, 1.0, 1.0, 1.0, 0.0, 0.0, 0.0, 0.0, 1.0, 1.0, 1.0, 1.0, 0.0, 0.0, 0.0, 0.0, 1.0, 1.0, 1.0, 1.0, 0.0, 0.0, 0.0, 0.0, 1.0, 1.0, 1.0, 1.0, 0.0, 0.0, 0.0, 0.0, 1.0, 1.0, 1.0, 1.0, 0.0, 0.0, 0.0, 0.0, 1.0, 1.0, 1.0, 1.0, 0.0, 0.0, 0.0, 0.0, 1.0, 1.0, 1.0, 1.0, 0.0, 0.0, 0.0, 0.0, 1.0, 1.0, 1.0, 1.0, 0.0, 0.0, 0.0, 0.0, 1.0, 1.0, 1.0, 1.0, 0.0, 0.0, 0.0, 0.0, 1.0, 1.0, 1.0, 1.0, 0.0, 0.0, 0.0, 0.0, 1.0, 1.0, 1.0, 1.0, 0.0, 0.0, 0.0, 0.0, 1.0, 1.0, 1.0, 1.0, 0.0, 0.0, 0.0, 0.0, 1.0, 1.0, 1.0, 1.0, 0.0, 0.0, 0.0, 0.0, 1.0, 1.0, 1.0, 1.0, 0.0, 0.0, 0.0, 0.0, 1.0, 1.0, 1.0, 1.0, 0.0, 0.0, 0.0, 0.0, 1.0, 1.0, 1.0, 1.0, 0.0, 0.0, 0.0, 0.0, 1.0, 1.0, 1.0, 1.0, 0.0, 0.0, 0.0, 0.0, 1.0, 1.0, 1.0, 1.0, 0.0, 0.0, 0.0, 0.0, 1.0, 1.0, 1.0, 1.0, 0.0, 0.0, 0.0, 0.0, 1.0, 1.0, 1.0, 1.0, 0.0, 0.0, 0.0, 0.0, 1.0, 1.0, 1.0, 1.0, 0.0, 0.0, 0.0, 0.0, 1.0, 1.0, 1.0, 1.0, 0.0, 0.0, 0.0, 0.0, 1.0, 1.0, 1.0, 1.0, 0.0, 0.0, 0.0, 0.0, 1.0, 1.0, 1.0, 1.0, 0.0, 0.0, 0.0, 0.0, 1.0, 1.0, 1.0, 1.0, 0.0, 0.0, 0.0, 0.0, 1.0, 1.0, 1.0, 1.0, 0.0, 0.0, 0.0, 0.0, 1.0, 1.0, 1.0, 1.0, 0.0, 0.0, 0.0, 0.0, 1.0, 1.0, 1.0, 1.0, 0.0, 0.0, 0.0, 0.0, 1.0, 1.0, 1.0, 1.0, 0.0, 0.0, 0.0, 0.0, 1.0, 1.0, 1.0, 1.0, 0.0, 0.0, 0.0, 0.0, 1.0, 1.0, 1.0, 1.0, 0.0, 0.0, 0.0, 0.0, 1.0, 1.0, 1.0, 1.0, 0.0, 0.0, 0.0, 0.0, 1.0, 1.0, 1.0, 1.0, 0.0, 0.0, 0.0, 0.0, 1.0, 1.0, 1.0, 1.0, 0.0, 0.0, 0.0, 0.0, 1.0, 1.0, 1.0, 1.0, 0.0, 0.0, 0.0, 0.0, 1.0, 1.0, 1.0, 1.0, 0.0, 0.0, 0.0, 0.0, 1.0, 1.0, 1.0, 1.0, 0.0, 0.0, 0.0, 0.0, 1.0, 1.0, 1.0, 1.0, 0.0, 0.0, 0.0, 0.0, 1.0, 1.0, 1.0, 1.0, 0.0, 0.0, 0.0, 0.0, 1.0, 1.0, 1.0, 1.0, 0.0, 0.0, 0.0, 0.0, 1.0, 1.0, 1.0, 1.0, 0.0, 0.0, 0.0, 0.0, 1.0, 1.0, 1.0, 1.0, 0.0, 0.0, 0.0, 0.0, 1.0, 1.0, 1.0, 1.0, 0.0, 0.0, 0.0, 0.0, 1.0, 1.0, 1.0, 1.0, 0.0, 0.0, 0.0, 0.0, 1.0, 1.0, 1.0, 1.0, 0.0, 0.0, 0.0, 0.0, 1.0, 1.0, 1.0, 1.0, 0.0, 0.0, 0.0, 0.0, 1.0, 1.0, 1.0, 1.0, 0.0, 0.0, 0.0, 0.0, 1.0, 1.0, 1.0, 1.0, 0.0, 0.0, 0.0, 0.0, 1.0, 1.0, 1.0, 1.0, 0.0, 0.0, 0.0, 0.0, 1.0, 1.0, 1.0, 1.0, 0.0, 0.0, 0.0, 0.0, 1.0, 1.0, 1.0, 1.0, 0.0, 0.0, 0.0, 0.0, 1.0, 1.0, 1.0, 1.0, 0.0, 0.0, 0.0, 0.0, 1.0, 1.0, 1.0, 1.0, 0.0, 0.0, 0.0, 0.0, 1.0, 1.0, 1.0, 1.0, 0.0, 0.0, 0.0, 0.0, 1.0, 1.0, 1.0, 1.0, 0.0, 0.0, 0.0, 0.0, 1.0, 1.0, 1.0, 1.0, 0.0, 0.0, 0.0, 0.0, 1.0, 1.0, 1.0, 1.0, 0.0, 0.0, 0.0, 0.0, 1.0, 1.0, 1.0, 1.0, 0.0, 0.0, 0.0, 0.0, 1.0, 1.0, 1.0, 1.0, 0.0, 0.0, 0.0, 0.0, 1.0, 1.0, 1.0, 1.0, 0.0, 0.0, 0.0, 0.0, 1.0, 1.0, 1.0, 1.0, 0.0, 0.0, 0.0, 0.0, 1.0, 1.0, 1.0, 1.0, 0.0, 0.0, 0.0, 0.0, 1.0, 1.0, 1.0, 1.0, 0.0, 0.0, 0.0, 0.0, 1.0, 1.0, 1.0, 1.0, 0.0, 0.0, 0.0, 0.0, 1.0, 1.0, 1.0, 1.0, 0.0, 0.0, 0.0, 0.0, 1.0, 1.0, 1.0, 1.0, 0.0, 0.0, 0.0, 0.0, 1.0, 1.0, 1.0, 1.0, 0.0, 0.0, 0.0, 0.0, 1.0, 1.0, 1.0, 1.0, 0.0, 0.0, 0.0, 0.0, 1.0, 1.0, 1.0, 1.0, 0.0, 0.0, 0.0, 0.0, 1.0, 1.0, 1.0, 1.0, 0.0, 0.0, 0.0, 0.0, 1.0, 1.0, 1.0, 1.0, 0.0, 0.0, 0.0, 0.0, 1.0, 1.0, 1.0, 1.0, 0.0, 0.0, 0.0, 0.0, 1.0, 1.0, 1.0, 1.0, 0.0, 0.0, 0.0, 0.0, 1.0, 1.0, 1.0, 1.0, 0.0, 0.0, 0.0, 0.0, 1.0, 1.0, 1.0, 1.0, 0.0, 0.0, 0.0, 0.0, 1.0, 1.0, 1.0, 1.0, 0.0, 0.0, 0.0, 0.0, 1.0, 1.0, 1.0, 1.0, 0.0, 0.0, 0.0, 0.0, 1.0, 1.0, 1.0, 1.0, 0.0, 0.0, 0.0, 0.0, 1.0, 1.0, 1.0, 1.0, 0.0, 0.0, 0.0, 0.0, 1.0, 1.0, 1.0, 1.0, 0.0, 0.0, 0.0, 0.0, 1.0, 1.0, 1.0, 1.0, 0.0, 0.0, 0.0, 0.0, 1.0, 1.0, 1.0, 1.0, 0.0, 0.0, 0.0, 0.0, 1.0, 1.0, 1.0, 1.0, 0.0, 0.0, 0.0, 0.0, 1.0, 1.0, 1.0, 1.0, 0.0, 0.0, 0.0, 0.0, 1.0, 1.0, 1.0, 1.0, 0.0, 0.0, 0.0, 0.0, 1.0, 1.0, 1.0, 1.0, 0.0, 0.0, 0.0, 0.0, 1.0, 1.0, 1.0, 1.0, 0.0, 0.0, 0.0, 0.0, 1.0, 1.0, 1.0, 1.0, 0.0, 0.0, 0.0, 0.0, 1.0, 1.0, 1.0, 1.0, 0.0, 0.0, 0.0, 0.0, 1.0, 1.0, 1.0, 1.0, 0.0, 0.0, 0.0, 0.0, 1.0, 1.0, 1.0, 1.0, 0.0, 0.0, 0.0, 0.0, 1.0, 1.0, 1.0, 1.0, 0.0, 0.0, 0.0, 0.0, 1.0, 1.0, 1.0, 1.0, 0.0, 0.0, 0.0, 0.0, 1.0, 1.0, 1.0, 1.0, 0.0, 0.0, 0.0, 0.0, 1.0, 1.0, 1.0, 1.0, 0.0, 0.0, 0.0, 0.0, 1.0, 1.0, 1.0, 1.0, 0.0, 0.0, 0.0, 0.0, 1.0, 1.0, 1.0, 1.0, 0.0, 0.0, 0.0, 0.0, 1.0, 1.0, 1.0, 1.0, 0.0, 0.0, 0.0, 0.0, 1.0, 1.0, 1.0, 1.0, 0.0, 0.0, 0.0, 0.0, 1.0, 1.0, 1.0, 1.0, 0.0, 0.0, 0.0, 0.0, 1.0, 1.0, 1.0, 1.0, 0.0, 0.0, 0.0, 0.0, 1.0, 1.0, 1.0, 1.0, 0.0, 0.0, 0.0, 0.0, 1.0, 1.0, 1.0, 1.0, 0.0, 0.0, 0.0, 0.0, 1.0, 1.0, 1.0, 1.0, 0.0, 0.0, 0.0, 0.0, 1.0, 1.0, 1.0, 1.0, 0.0, 0.0, 0.0, 0.0, 1.0, 1.0, 1.0, 1.0, 0.0, 0.0, 0.0, 0.0, 1.0, 1.0, 1.0, 1.0, 0.0, 0.0, 0.0, 0.0, 1.0, 1.0, 1.0, 1.0, 0.0, 0.0, 0.0, 0.0, 1.0, 1.0, 1.0, 1.0, 0.0, 0.0, 0.0, 0.0, 1.0, 1.0, 1.0, 1.0, 0.0, 0.0, 0.0, 0.0, 1.0, 1.0, 1.0, 1.0, 0.0, 0.0, 0.0, 0.0, 1.0, 1.0, 1.0, 1.0, 0.0, 0.0, 0.0, 0.0, 1.0, 1.0, 1.0, 1.0, 0.0, 0.0, 0.0, 0.0, 1.0, 1.0, 1.0, 1.0, 0.0, 0.0, 0.0, 0.0, 1.0, 1.0, 1.0, 1.0, 0.0, 0.0, 0.0, 0.0, 1.0, 1.0, 1.0, 1.0, 0.0, 0.0, 0.0, 0.0, 1.0, 1.0, 1.0, 1.0, 0.0, 0.0, 0.0, 0.0, 1.0, 1.0, 1.0, 1.0, 0.0, 0.0, 0.0, 0.0, 1.0, 1.0, 1.0, 1.0, 0.0, 0.0, 0.0, 0.0, 1.0, 1.0, 1.0, 1.0, 0.0, 0.0, 0.0, 0.0, 1.0, 1.0, 1.0, 1.0, 0.0, 0.0, 0.0, 0.0, 1.0, 1.0, 1.0, 1.0, 0.0, 0.0, 0.0, 0.0, 1.0, 1.0, 1.0, 1.0, 0.0, 0.0, 0.0, 0.0, 1.0, 1.0, 1.0, 1.0, 0.0, 0.0, 0.0, 0.0, 1.0, 1.0, 1.0, 1.0, 0.0, 0.0, 0.0, 0.0, 1.0, 1.0, 0.0, 0.0, 0.0, 0.0, 1.0, 1.0, 0.0, 0.0, 0.0, 0.0, 1.0, 1.0, 0.0, 0.0, 0.0, 0.0, 1.0, 1.0, 0.0, 0.0, 0.0, 0.0, 1.0, 1.0, 0.0, 0.0, 0.0, 0.0, 1.0, 1.0, 0.0, 0.0, 0.0, 0.0, 1.0, 1.0, 0.0, 0.0, 0.0, 0.0, 1.0, 1.0, 0.0, 0.0, 0.0, 0.0, 1.0, 1.0, 0.0, 0.0, 0.0, 0.0, 1.0, 1.0, 0.0, 0.0, 0.0, 0.0, 1.0, 1.0, 0.0, 0.0, 0.0, 0.0, 1.0, 1.0, 0.0, 0.0, 0.0, 0.0, 1.0, 1.0, 0.0, 0.0, 0.0, 0.0, 1.0, 1.0, 0.0, 0.0, 0.0, 0.0, 1.0, 1.0, 0.0, 0.0, 0.0, 0.0, 1.0, 1.0, 0.0, 0.0, 0.0, 0.0, 1.0, 1.0, 0.0, 0.0, 0.0, 0.0, 1.0, 1.0, 0.0, 0.0, 0.0, 0.0, 1.0, 1.0, 0.0, 0.0, 0.0, 0.0, 1.0, 1.0, 0.0, 0.0, 0.0, 0.0, 1.0, 1.0, 0.0, 0.0, 0.0, 0.0, 1.0, 1.0, 0.0, 0.0, 0.0, 0.0, 1.0, 1.0, 0.0, 0.0, 0.0, 0.0, 1.0, 1.0, 0.0, 0.0, 0.0, 0.0, 1.0, 1.0, 0.0, 0.0, 0.0, 0.0, 1.0, 1.0, 0.0, 0.0, 0.0, 0.0, 1.0, 1.0, 0.0, 0.0, 0.0, 0.0, 1.0, 1.0, 0.0, 0.0, 0.0, 0.0, 1.0, 1.0, 0.0, 0.0, 0.0, 0.0, 1.0, 1.0, 0.0, 0.0, 0.0, 0.0, 1.0, 1.0, 0.0, 0.0, 0.0, 0.0, 1.0, 1.0, 0.0])
me_circle.materials.append(mat_material_001)
me_circle.use_remesh_preserve_volume = False
me_circle.use_remesh_preserve_attributes = False
me_circle.use_mirror_vertex_groups = False
me_circle.update()
me_cube = bpy.data.meshes.new('Cube')
me_cube.from_pydata([(1.0, 0.8, 0.0), (0.9, -1.0, 0.0), (-1.0, -0.9, 0.0), (-0.8, 0.9, 0.0), (0.4, 0.4, 0.7), (0.4, -0.4, 0.7), (-0.4, -0.4, 0.7), (-0.4, 0.4, 0.7), (0.0, -0.5, 0.7), (-0.5, 0.0, 0.7), (0.0, 0.5, 0.7), (0.5, 0.0, 0.7), (0.4, 0.4, 1.7), (0.4, -0.4, 1.7), (-0.4, -0.4, 1.7), (-0.4, 0.4, 1.7), (0.0, -0.5, 1.7), (-0.5, 0.0, 1.7), (0.0, 0.5, 1.7), (0.5, 0.0, 1.7), (0.4, 0.4, 2.7), (0.4, -0.4, 2.7), (-0.4, -0.4, 2.7), (-0.4, 0.4, 2.7), (-7.451e-08, -0.5, 2.7), (-0.5, 0.0, 2.7), (-7.451e-08, 0.5, 2.7), (0.5, 0.0, 2.7), (0.4, 0.4, 3.7), (0.4, -0.4, 3.7), (-0.4, -0.4, 3.7), (-0.4, 0.4, 3.7), (-7.451e-08, -0.5, 3.7), (-0.5, 0.0, 3.7), (-7.451e-08, 0.5, 3.7), (0.5, 0.0, 3.7), (0.4, 0.4, 4.7), (0.4, -0.4, 4.7), (-0.4, -0.4, 4.7), (-0.4, 0.4, 4.7), (-2.235e-07, -0.5, 4.7), (-0.5, 0.0, 4.7), (-2.235e-07, 0.5, 4.7), (0.5, 0.0, 4.7), (0.4, 0.4, 5.7), (0.4, -0.4, 5.7), (-0.4, -0.4, 5.7), (-0.4, 0.4, 5.7), (-2.235e-07, -0.5, 5.7), (-0.5, 0.0, 5.7), (-2.235e-07, 0.5, 5.7), (0.5, 0.0, 5.7), (-0.2, 0.8, 0.0), (0.8, 0.3, 0.0), (0.0, -0.9, 0.0), (-0.9, 0.7, 0.0), (-0.75, 0.35, 0.0), (-0.675, -0.025, 0.0), (-0.7375, -0.6125, 0.0), (-0.8, -1.0, 0.0), (-0.4, -0.8, 0.0), (0.4, -0.75, 0.0), (1.0, -0.9, 0.0), (0.8, -0.35, 0.0), (0.9, 0.65, 0.0), (0.9, 1.0, 0.0), (0.35, 0.7, 0.0)], [], [(0, 64, 53, 63, 62, 1, 61, 54, 60, 59, 2, 58, 57, 56, 55, 3, 52, 66, 65), (11, 4, 12, 19), (0, 4, 11, 5, 1, 62, 63, 53, 64), (1, 5, 8, 6, 2, 59, 60, 54, 61), (2, 6, 9, 7, 3, 55, 56, 57, 58), (4, 0, 65, 66, 52, 3, 7, 10), (19, 12, 20, 27), (4, 10, 18, 12), (9, 6, 14, 17), (8, 5, 13, 16), (7, 9, 17, 15), (6, 8, 16, 14), (10, 7, 15, 18), (5, 11, 19, 13), (27, 20, 28, 35), (12, 18, 26, 20), (17, 14, 22, 25), (16, 13, 21, 24), (15, 17, 25, 23), (14, 16, 24, 22), (18, 15, 23, 26), (13, 19, 27, 21), (35, 28, 36, 43), (20, 26, 34, 28), (25, 22, 30, 33), (24, 21, 29, 32), (23, 25, 33, 31), (22, 24, 32, 30), (26, 23, 31, 34), (21, 27, 35, 29), (43, 36, 44, 51), (28, 34, 42, 36), (33, 30, 38, 41), (32, 29, 37, 40), (31, 33, 41, 39), (30, 32, 40, 38), (34, 31, 39, 42), (29, 35, 43, 37), (44, 50, 47, 49, 46, 48, 45, 51), (36, 42, 50, 44), (41, 38, 46, 49), (40, 37, 45, 48), (39, 41, 49, 47), (38, 40, 48, 46), (42, 39, 47, 50), (37, 43, 51, 45)])
me_cube.polygons.foreach_set('use_smooth', [True] * 46)
_uv = me_cube.uv_layers.new(name='UVMap')
_uv.uv.foreach_set('vector', [0.8999, 0.9999, 0.8249, 0.9499, 0.65, 0.8999, 0.325, 0.8999, 0.05009, 0.9999, 0.0001, 0.9499, 0.1251, 0.7, 0.05009, 0.5, 0.1001, 0.3, 9.998e-05, 0.1001, 0.05009, 9.998e-05, 0.1938, 0.1313, 0.4875, 0.1626, 0.675, 0.1251, 0.8499, 0.05009, 0.9499, 0.1001, 0.8999, 0.4, 0.8499, 0.675, 0.9999, 0.9499, 6.429e-05, 6.42e-05, 0.4123, 6.426e-05, 0.4123, 0.9999, 6.42e-05, 0.9999, 0.9999, 0.03199, 0.7697, 0.528, 0.5466, 0.5042, 0.3235, 0.528, 7.265e-05, 0.05782, 0.05092, 7.265e-05, 0.3565, 0.08969, 0.7101, 0.08996, 0.9059, 0.05998, 0.9999, 0.008858, 0.7236, 0.4469, 0.5215, 0.4222, 0.3193, 0.4469, 6.684e-05, 0.03908, 0.1034, 6.684e-05, 0.3188, 0.04878, 0.5209, 0.024, 0.7287, 0.06047, 6.659e-05, 0.4435, 0.3097, 6.659e-05, 0.5216, 0.01749, 0.7336, 0.000294, 0.9999, 0.4107, 0.8894, 0.4435, 0.6972, 0.4031, 0.5005, 0.3892, 0.196, 0.3997, 0.6656, 7.445e-05, 0.9999, 0.4398, 0.9556, 0.5544, 0.6391, 0.4187, 0.3326, 0.4411, 7.445e-05, 0.4754, 0.2145, 7.523e-05, 0.4401, 0.02185, 6.42e-05, 6.42e-05, 0.4123, 6.42e-05, 0.4123, 0.9999, 6.425e-05, 0.9999, 6.431e-05, 6.42e-05, 0.4123, 6.426e-05, 0.4123, 0.9999, 6.42e-05, 0.9999, 6.432e-05, 6.42e-05, 0.4123, 6.426e-05, 0.4123, 0.9999, 6.42e-05, 0.9999, 6.432e-05, 6.42e-05, 0.4123, 6.426e-05, 0.4123, 0.9999, 6.42e-05, 0.9999, 6.426e-05, 6.42e-05, 0.4123, 6.426e-05, 0.4123, 0.9999, 6.42e-05, 0.9999, 6.426e-05, 6.42e-05, 0.4123, 6.426e-05, 0.4123, 0.9999, 6.42e-05, 0.9999, 6.429e-05, 6.42e-05, 0.4123, 6.426e-05, 0.4123, 0.9999, 6.42e-05, 0.9999, 6.426e-05, 6.42e-05, 0.4123, 6.426e-05, 0.4123, 0.9999, 6.42e-05, 0.9999, 6.429e-05, 6.42e-05, 0.4123, 6.42e-05, 0.4123, 0.9999, 6.42e-05, 0.9999, 6.42e-05, 6.42e-05, 0.4123, 6.432e-05, 0.4123, 0.9999, 6.429e-05, 0.9999, 6.42e-05, 6.42e-05, 0.4123, 6.42e-05, 0.4123, 0.9999, 6.42e-05, 0.9999, 6.42e-05, 6.432e-05, 0.4123, 6.42e-05, 0.4123, 0.9999, 6.431e-05, 0.9999, 6.42e-05, 6.42e-05, 0.4123, 6.432e-05, 0.4123, 0.9999, 6.42e-05, 0.9999, 0.0004094, 6.423e-05, 0.4126, 0.0002065, 0.4123, 0.9999, 6.423e-05, 0.9998, 6.426e-05, 6.42e-05, 0.4123, 6.42e-05, 0.4123, 0.9999, 6.42e-05, 0.9999, 0.0004094, 6.423e-05, 0.4126, 0.0002065, 0.4123, 0.9999, 6.423e-05, 0.9998, 6.42e-05, 6.42e-05, 0.4123, 6.444e-05, 0.4123, 0.9999, 6.42e-05, 0.9999, 6.429e-05, 6.42e-05, 0.4123, 6.42e-05, 0.4123, 0.9999, 6.42e-05, 0.9999, 6.426e-05, 6.42e-05, 0.4123, 6.42e-05, 0.4123, 0.9999, 6.42e-05, 0.9999, 6.426e-05, 6.42e-05, 0.4123, 6.42e-05, 0.4123, 0.9999, 6.42e-05, 0.9999, 6.429e-05, 6.42e-05, 0.4123, 6.42e-05, 0.4123, 0.9999, 6.42e-05, 0.9999, 6.426e-05, 6.42e-05, 0.4123, 6.42e-05, 0.4123, 0.9999, 6.42e-05, 0.9999, 6.429e-05, 6.42e-05, 0.4123, 6.42e-05, 0.4123, 0.9999, 6.42e-05, 0.9999, 6.429e-05, 6.42e-05, 0.4123, 6.42e-05, 0.4123, 0.9999, 6.42e-05, 0.9999, 6.429e-05, 6.42e-05, 0.4123, 6.42e-05, 0.4123, 0.9999, 6.42e-05, 0.9999, 6.42e-05, 6.42e-05, 0.4123, 6.42e-05, 0.4123, 0.9999, 6.456e-05, 0.9999, 6.438e-05, 6.42e-05, 0.4123, 6.42e-05, 0.4123, 0.9999, 6.42e-05, 0.9999, 6.426e-05, 6.42e-05, 0.4123, 6.42e-05, 0.4123, 0.9999, 6.42e-05, 0.9999, 6.432e-05, 6.42e-05, 0.4123, 6.42e-05, 0.4123, 0.9999, 6.42e-05, 0.9999, 6.429e-05, 6.42e-05, 0.4123, 6.42e-05, 0.4123, 0.9999, 6.42e-05, 0.9999, 6.42e-05, 6.42e-05, 0.4123, 6.42e-05, 0.4123, 0.9999, 6.432e-05, 0.9999, 6.432e-05, 6.42e-05, 0.4123, 6.42e-05, 0.4123, 0.9999, 6.42e-05, 0.9999, 0.9999, 0.7999, 0.625, 0.9999, 0.2001, 0.9999, 9.998e-05, 0.625, 9.998e-05, 0.2001, 0.375, 9.998e-05, 0.7999, 0.0001005, 0.9999, 0.375, 6.431e-05, 6.42e-05, 0.4123, 6.42e-05, 0.4123, 0.9999, 6.42e-05, 0.9999, 6.426e-05, 6.42e-05, 0.4123, 6.42e-05, 0.4123, 0.9999, 6.42e-05, 0.9999, 6.426e-05, 6.42e-05, 0.4123, 6.42e-05, 0.4123, 0.9999, 6.42e-05, 0.9999, 6.426e-05, 6.42e-05, 0.4123, 6.42e-05, 0.4123, 0.9999, 6.42e-05, 0.9999, 6.426e-05, 6.42e-05, 0.4123, 6.42e-05, 0.4123, 0.9999, 6.42e-05, 0.9999, 6.429e-05, 6.42e-05, 0.4123, 6.42e-05, 0.4123, 0.9999, 6.42e-05, 0.9999, 6.426e-05, 6.42e-05, 0.4123, 6.42e-05, 0.4123, 0.9999, 6.42e-05, 0.9999])
me_cube.materials.append(mat_material)
me_cube.use_remesh_preserve_volume = False
me_cube.use_remesh_preserve_attributes = False
me_cube.use_mirror_vertex_groups = False
me_cube.update()

# ---- objects
ob_sun = bpy.data.objects.new('Sun', light_sun)
ob_canopy = bpy.data.objects.new('Canopy', me_circle)
ob_trunk = bpy.data.objects.new('Trunk', me_cube)
ob_camera = bpy.data.objects.new('Camera', cam_camera)

# ---- transforms, parenting, visibility, modifiers, constraints
ob_sun.location = (3.513e-15, -6.068, 15.82)
ob_sun.rotation_euler = (0.8838, 0.1427, 0.1296)
ob_sun.lineart.crease_threshold = 0.0
ob_canopy.location = (0.0, 0.0, 6.0)
ob_canopy.lineart.crease_threshold = 0.0
_m = ob_canopy.modifiers.new('Auto Smooth', 'NODES')
_m.node_group = ng_auto_smooth
_gi = [s.identifier for s in ng_auto_smooth.interface.items_tree if s.item_type == 'SOCKET' and s.in_out == 'INPUT']
_m[_gi[1]] = 3.142  # Angle
ob_trunk.location = (0.0, 0.0, 0.0)
ob_trunk.lock_rotations_4d = False
ob_trunk.empty_display_type = 'ARROWS'
ob_trunk.lineart.crease_threshold = 0.0
_m = ob_trunk.modifiers.new('Auto Smooth', 'NODES')
_m.node_group = ng_auto_smooth
_gi = [s.identifier for s in ng_auto_smooth.interface.items_tree if s.item_type == 'SOCKET' and s.in_out == 'INPUT']
_m[_gi[1]] = 3.142  # Angle
ob_camera.location = (14.57, -16.77, 13.76)
ob_camera.rotation_euler = (1.304, 0.04049, 0.766)
ob_camera.lock_rotations_4d = False
ob_camera.empty_display_type = 'ARROWS'
ob_camera.color = (0.0, 0.0, 0.0, 0.0)
ob_camera.display_type = 'WIRE'
ob_camera.lineart.crease_threshold = 0.0

# ---- collection membership
col_collection_1.objects.link(ob_sun)
col_collection_1.objects.link(ob_canopy)
col_collection_1.objects.link(ob_trunk)
col_collection_1.objects.link(ob_camera)

# ---- scene / render settings (as saved in the file)
scene.camera = ob_camera
scene.frame_start = 1; scene.frame_end = 250; scene.frame_set(1)
scene.render.engine = 'BLENDER_EEVEE_NEXT'
scene.render.resolution_percentage = 50
scene.render.dither_intensity = 0.0
scene.cycles.use_denoising = False
scene.cycles.samples = 10
scene.cycles.sampling_pattern = 'TABULATED_SOBOL'
scene.cycles.light_sampling_threshold = 0.0
scene.cycles.use_adaptive_sampling = False
scene.cycles.use_light_tree = False
scene.cycles.blur_glossy = 0.0
scene.cycles.volume_bounces = 1
scene.cycles.pixel_filter_type = 'GAUSSIAN'
scene.cycles.sample_clamp_indirect = 0.0
scene.view_settings.view_transform = 'Standard'
bpy.context.view_layer.update()
